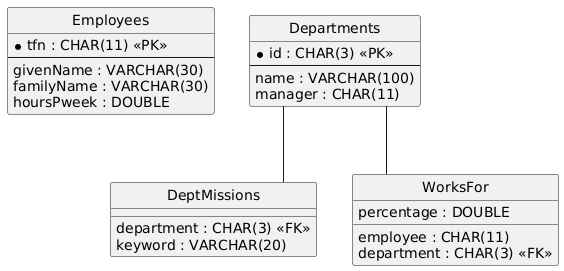

The diagram above was rendered by PlantUML. Its source (embedded in the PNG):
@startuml
hide circle
skinparam linetype ortho

entity "Employees" as Employees {
  * tfn : CHAR(11) <<PK>>
  --
  givenName : VARCHAR(30)
  familyName : VARCHAR(30)
  hoursPweek : DOUBLE
}

entity "Departments" as Departments {
  * id : CHAR(3) <<PK>>
  --
  name : VARCHAR(100)
  manager : CHAR(11)
}

entity "DeptMissions" as DeptMissions {
  department : CHAR(3) <<FK>>
  keyword : VARCHAR(20)
}

entity "WorksFor" as WorksFor {
  employee : CHAR(11)
  department : CHAR(3) <<FK>>
  percentage : DOUBLE
}

Departments -- DeptMissions
Departments -- WorksFor
@enduml